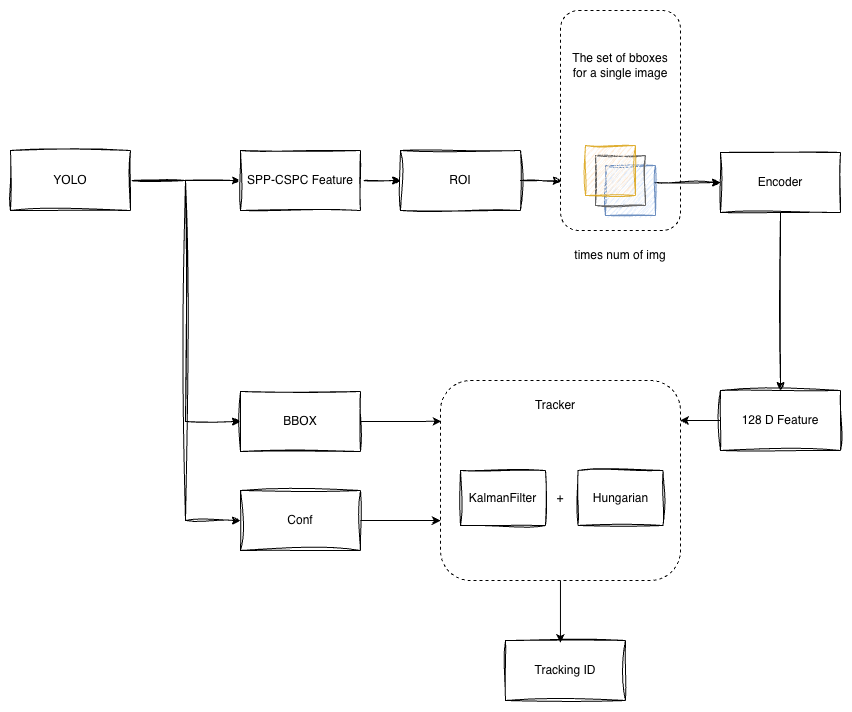

The diagram above was exported from draw.io. Its source (the exported page's mxGraphModel, read from the mxfile embedded in the PNG):
<mxGraphModel dx="1562" dy="958" grid="1" gridSize="10" guides="1" tooltips="1" connect="1" arrows="1" fold="1" page="1" pageScale="1" pageWidth="827" pageHeight="1169" math="0" shadow="0">
  <root>
    <mxCell id="0" />
    <mxCell id="1" parent="0" />
    <mxCell id="FYGUTyfKASAgdK5XTMyL-13" parent="1" style="rounded=1;whiteSpace=wrap;html=1;dashed=1;fillColor=none;" value="" vertex="1">
      <mxGeometry height="220" width="120" x="600" y="160" as="geometry" />
    </mxCell>
    <mxCell id="FYGUTyfKASAgdK5XTMyL-5" edge="1" parent="1" source="FYGUTyfKASAgdK5XTMyL-1" style="edgeStyle=orthogonalEdgeStyle;rounded=0;orthogonalLoop=1;jettySize=auto;html=1;flowAnimation=1;sketch=1;curveFitting=1;jiggle=2;" target="FYGUTyfKASAgdK5XTMyL-2">
      <mxGeometry relative="1" as="geometry" />
    </mxCell>
    <mxCell id="FYGUTyfKASAgdK5XTMyL-6" edge="1" parent="1" source="FYGUTyfKASAgdK5XTMyL-1" style="edgeStyle=orthogonalEdgeStyle;rounded=0;orthogonalLoop=1;jettySize=auto;html=1;entryX=0;entryY=0.5;entryDx=0;entryDy=0;flowAnimation=1;sketch=1;curveFitting=1;jiggle=2;" target="FYGUTyfKASAgdK5XTMyL-3">
      <mxGeometry relative="1" as="geometry" />
    </mxCell>
    <mxCell id="FYGUTyfKASAgdK5XTMyL-7" edge="1" parent="1" source="FYGUTyfKASAgdK5XTMyL-1" style="edgeStyle=orthogonalEdgeStyle;rounded=0;orthogonalLoop=1;jettySize=auto;html=1;entryX=0;entryY=0.5;entryDx=0;entryDy=0;flowAnimation=1;sketch=1;curveFitting=1;jiggle=2;" target="FYGUTyfKASAgdK5XTMyL-4">
      <mxGeometry relative="1" as="geometry" />
    </mxCell>
    <mxCell id="FYGUTyfKASAgdK5XTMyL-1" parent="1" style="rounded=0;whiteSpace=wrap;html=1;strokeColor=default;shadow=0;sketch=1;curveFitting=1;jiggle=2;" value="YOLO" vertex="1">
      <mxGeometry height="60" width="120" x="50" y="300" as="geometry" />
    </mxCell>
    <mxCell id="FYGUTyfKASAgdK5XTMyL-16" edge="1" parent="1" source="FYGUTyfKASAgdK5XTMyL-2" style="edgeStyle=orthogonalEdgeStyle;rounded=0;orthogonalLoop=1;jettySize=auto;html=1;entryX=0;entryY=0.5;entryDx=0;entryDy=0;sketch=1;curveFitting=1;jiggle=2;" target="FYGUTyfKASAgdK5XTMyL-8">
      <mxGeometry relative="1" as="geometry" />
    </mxCell>
    <mxCell id="FYGUTyfKASAgdK5XTMyL-2" parent="1" style="rounded=0;whiteSpace=wrap;html=1;strokeColor=default;shadow=0;sketch=1;curveFitting=1;jiggle=2;" value="SPP-CSPC Feature" vertex="1">
      <mxGeometry height="60" width="120" x="280" y="300" as="geometry" />
    </mxCell>
    <mxCell id="FYGUTyfKASAgdK5XTMyL-3" parent="1" style="rounded=0;whiteSpace=wrap;html=1;strokeColor=default;shadow=0;sketch=1;curveFitting=1;jiggle=2;" value="BBOX" vertex="1">
      <mxGeometry height="60" width="120" x="280" y="541" as="geometry" />
    </mxCell>
    <mxCell id="FYGUTyfKASAgdK5XTMyL-4" parent="1" style="rounded=0;whiteSpace=wrap;html=1;strokeColor=default;shadow=0;sketch=1;curveFitting=1;jiggle=2;" value="Conf" vertex="1">
      <mxGeometry height="60" width="120" x="280" y="640" as="geometry" />
    </mxCell>
    <mxCell id="FYGUTyfKASAgdK5XTMyL-8" parent="1" style="rounded=0;whiteSpace=wrap;html=1;strokeColor=default;shadow=0;sketch=1;curveFitting=1;jiggle=2;" value="ROI" vertex="1">
      <mxGeometry height="60" width="120" x="440" y="300" as="geometry" />
    </mxCell>
    <mxCell id="FYGUTyfKASAgdK5XTMyL-19" edge="1" parent="1" source="FYGUTyfKASAgdK5XTMyL-9" style="edgeStyle=orthogonalEdgeStyle;rounded=0;orthogonalLoop=1;jettySize=auto;html=1;exitX=0.97;exitY=0.34;exitDx=0;exitDy=0;exitPerimeter=0;sketch=1;curveFitting=1;jiggle=2;" target="FYGUTyfKASAgdK5XTMyL-18" value="">
      <mxGeometry relative="1" as="geometry" />
    </mxCell>
    <mxCell id="FYGUTyfKASAgdK5XTMyL-9" parent="1" style="whiteSpace=wrap;html=1;aspect=fixed;fillColor=#dae8fc;strokeColor=#6c8ebf;rounded=0;glass=0;sketch=1;curveFitting=1;jiggle=2;" value="" vertex="1">
      <mxGeometry height="50" width="50" x="645" y="315" as="geometry" />
    </mxCell>
    <mxCell id="FYGUTyfKASAgdK5XTMyL-10" parent="1" style="whiteSpace=wrap;html=1;aspect=fixed;fillColor=#f5f5f5;fontColor=#333333;strokeColor=#666666;rounded=0;glass=0;sketch=1;curveFitting=1;jiggle=2;" value="" vertex="1">
      <mxGeometry height="50" width="50" x="635" y="305" as="geometry" />
    </mxCell>
    <mxCell id="FYGUTyfKASAgdK5XTMyL-11" parent="1" style="whiteSpace=wrap;html=1;aspect=fixed;fillColor=#ffe6cc;strokeColor=#d79b00;rounded=0;glass=0;sketch=1;curveFitting=1;jiggle=2;opacity=80;" value="" vertex="1">
      <mxGeometry height="50" width="50" x="625" y="295" as="geometry" />
    </mxCell>
    <mxCell id="FYGUTyfKASAgdK5XTMyL-14" parent="1" style="text;html=1;whiteSpace=wrap;strokeColor=none;fillColor=none;align=center;verticalAlign=middle;rounded=0;" value="The set of bboxes for a single image" vertex="1">
      <mxGeometry height="30" width="100" x="610" y="200" as="geometry" />
    </mxCell>
    <mxCell id="FYGUTyfKASAgdK5XTMyL-15" parent="1" style="text;html=1;whiteSpace=wrap;strokeColor=none;fillColor=none;align=center;verticalAlign=middle;rounded=0;" value="times num of img" vertex="1">
      <mxGeometry height="30" width="100" x="610" y="390" as="geometry" />
    </mxCell>
    <mxCell id="FYGUTyfKASAgdK5XTMyL-17" edge="1" parent="1" source="FYGUTyfKASAgdK5XTMyL-8" style="edgeStyle=orthogonalEdgeStyle;rounded=0;orthogonalLoop=1;jettySize=auto;html=1;entryX=0.008;entryY=0.775;entryDx=0;entryDy=0;entryPerimeter=0;sketch=1;curveFitting=1;jiggle=2;" target="FYGUTyfKASAgdK5XTMyL-13">
      <mxGeometry relative="1" as="geometry" />
    </mxCell>
    <mxCell id="FYGUTyfKASAgdK5XTMyL-21" edge="1" parent="1" source="FYGUTyfKASAgdK5XTMyL-18" style="edgeStyle=orthogonalEdgeStyle;rounded=0;orthogonalLoop=1;jettySize=auto;html=1;entryX=0.5;entryY=0;entryDx=0;entryDy=0;sketch=1;curveFitting=1;jiggle=2;" target="FYGUTyfKASAgdK5XTMyL-20">
      <mxGeometry relative="1" as="geometry" />
    </mxCell>
    <mxCell id="FYGUTyfKASAgdK5XTMyL-18" parent="1" style="rounded=0;whiteSpace=wrap;html=1;strokeColor=default;shadow=0;sketch=1;curveFitting=1;jiggle=2;" value="Encoder" vertex="1">
      <mxGeometry height="60" width="120" x="760" y="302" as="geometry" />
    </mxCell>
    <mxCell id="FYGUTyfKASAgdK5XTMyL-20" parent="1" style="rounded=0;whiteSpace=wrap;html=1;strokeColor=default;shadow=0;sketch=1;curveFitting=1;jiggle=2;" value="128 D Feature" vertex="1">
      <mxGeometry height="60" width="120" x="760" y="540" as="geometry" />
    </mxCell>
    <mxCell id="FYGUTyfKASAgdK5XTMyL-23" parent="1" style="rounded=1;whiteSpace=wrap;html=1;dashed=1;fillColor=none;" value="" vertex="1">
      <mxGeometry height="200" width="240" x="480" y="530" as="geometry" />
    </mxCell>
    <mxCell id="FYGUTyfKASAgdK5XTMyL-24" parent="1" style="text;html=1;whiteSpace=wrap;strokeColor=none;fillColor=none;align=center;verticalAlign=middle;rounded=0;" value="Tracker" vertex="1">
      <mxGeometry height="30" width="60" x="565" y="540" as="geometry" />
    </mxCell>
    <mxCell id="FYGUTyfKASAgdK5XTMyL-26" parent="1" style="rounded=0;whiteSpace=wrap;html=1;strokeColor=default;shadow=0;sketch=1;curveFitting=1;jiggle=2;" value="KalmanFilter" vertex="1">
      <mxGeometry height="55" width="85" x="500" y="620" as="geometry" />
    </mxCell>
    <mxCell id="FYGUTyfKASAgdK5XTMyL-28" parent="1" style="rounded=0;whiteSpace=wrap;html=1;strokeColor=default;shadow=0;sketch=1;curveFitting=1;jiggle=2;" value="Hungarian" vertex="1">
      <mxGeometry height="55" width="85" x="617.5" y="620" as="geometry" />
    </mxCell>
    <mxCell id="FYGUTyfKASAgdK5XTMyL-29" parent="1" style="text;html=1;whiteSpace=wrap;strokeColor=none;fillColor=none;align=center;verticalAlign=middle;rounded=0;" value="+" vertex="1">
      <mxGeometry height="30" width="60" x="570" y="633" as="geometry" />
    </mxCell>
    <mxCell id="FYGUTyfKASAgdK5XTMyL-30" edge="1" parent="1" source="FYGUTyfKASAgdK5XTMyL-3" style="edgeStyle=orthogonalEdgeStyle;rounded=0;orthogonalLoop=1;jettySize=auto;html=1;entryX=0.004;entryY=0.204;entryDx=0;entryDy=0;entryPerimeter=0;" target="FYGUTyfKASAgdK5XTMyL-23">
      <mxGeometry relative="1" as="geometry" />
    </mxCell>
    <mxCell id="FYGUTyfKASAgdK5XTMyL-31" edge="1" parent="1" source="FYGUTyfKASAgdK5XTMyL-4" style="edgeStyle=orthogonalEdgeStyle;rounded=0;orthogonalLoop=1;jettySize=auto;html=1;entryX=0.001;entryY=0.7;entryDx=0;entryDy=0;entryPerimeter=0;" target="FYGUTyfKASAgdK5XTMyL-23">
      <mxGeometry relative="1" as="geometry" />
    </mxCell>
    <mxCell id="FYGUTyfKASAgdK5XTMyL-32" edge="1" parent="1" source="FYGUTyfKASAgdK5XTMyL-20" style="edgeStyle=orthogonalEdgeStyle;rounded=0;orthogonalLoop=1;jettySize=auto;html=1;entryX=0.998;entryY=0.2;entryDx=0;entryDy=0;entryPerimeter=0;" target="FYGUTyfKASAgdK5XTMyL-23">
      <mxGeometry relative="1" as="geometry" />
    </mxCell>
    <mxCell id="FYGUTyfKASAgdK5XTMyL-33" parent="1" style="rounded=0;whiteSpace=wrap;html=1;strokeColor=default;shadow=0;sketch=1;curveFitting=1;jiggle=2;" value="Tracking ID" vertex="1">
      <mxGeometry height="60" width="120" x="545" y="790" as="geometry" />
    </mxCell>
    <mxCell id="FYGUTyfKASAgdK5XTMyL-34" edge="1" parent="1" source="FYGUTyfKASAgdK5XTMyL-23" style="edgeStyle=orthogonalEdgeStyle;rounded=0;orthogonalLoop=1;jettySize=auto;html=1;entryX=0.458;entryY=0.04;entryDx=0;entryDy=0;entryPerimeter=0;" target="FYGUTyfKASAgdK5XTMyL-33">
      <mxGeometry relative="1" as="geometry" />
    </mxCell>
  </root>
</mxGraphModel>